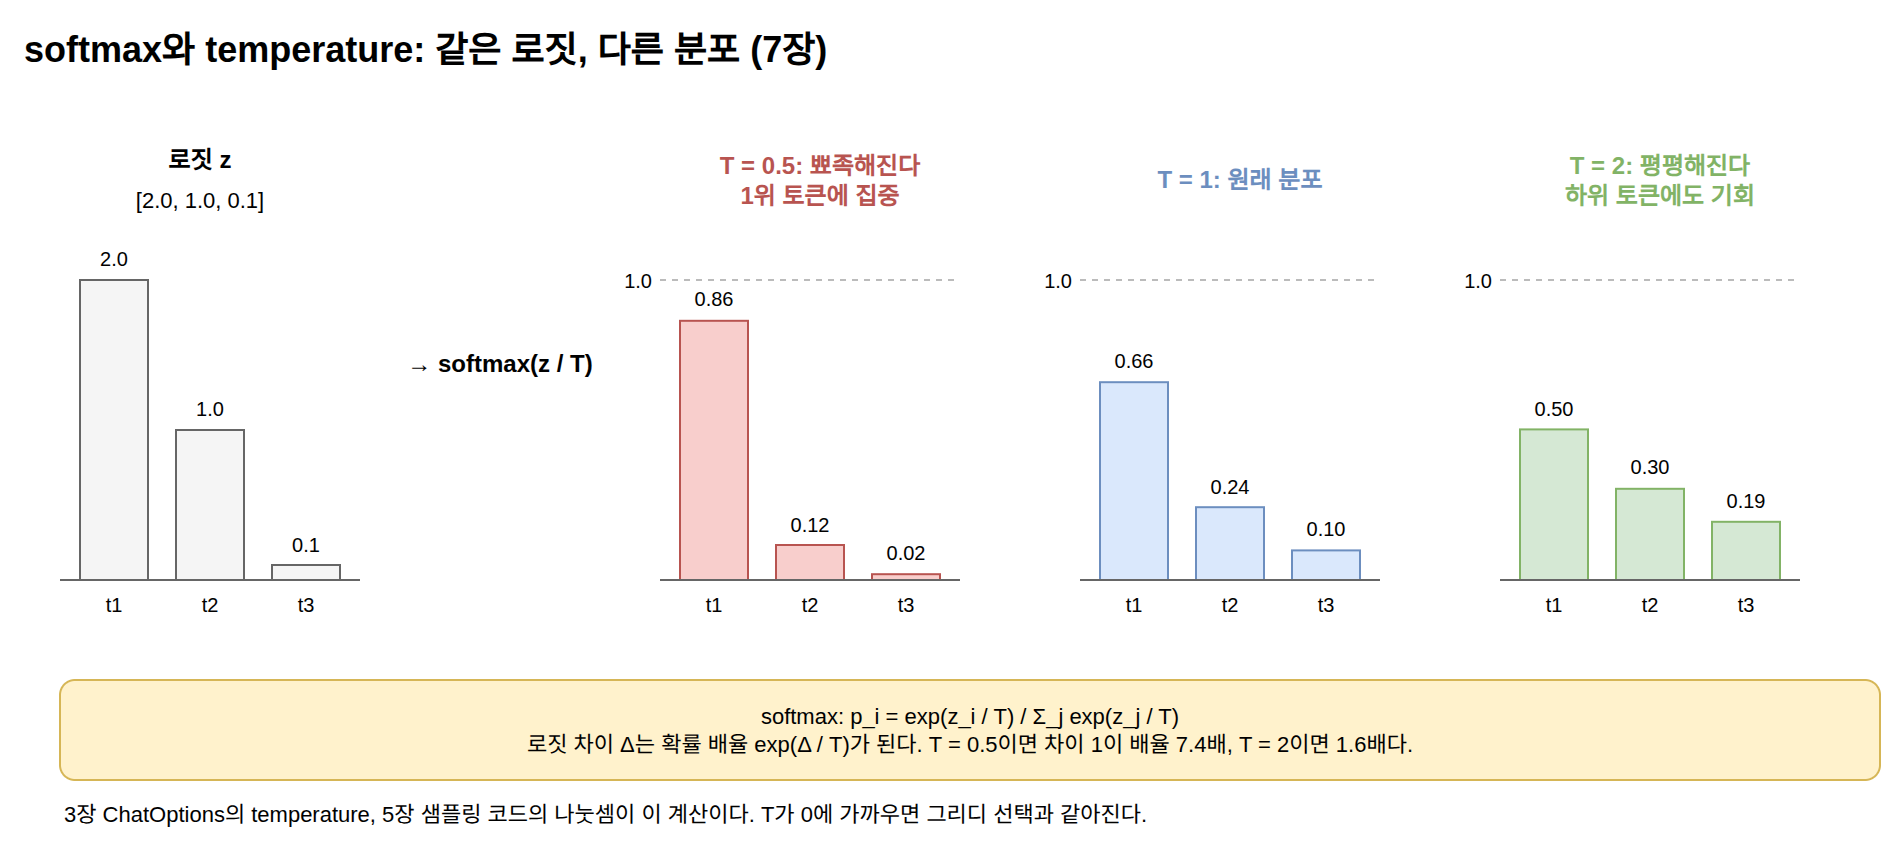

The diagram above was exported from draw.io. Its source (the exported page's mxGraphModel, read from the mxfile embedded in the PNG):
<mxGraphModel dx="1200" dy="800" grid="1" gridSize="10" guides="1" tooltips="1" connect="1" arrows="1" fold="1" page="1" pageScale="1" pageWidth="1000" pageHeight="440" math="0" shadow="0">
  <root>
    <mxCell id="0" />
    <mxCell id="1" parent="0" />
    <mxCell id="c1" value="softmax와 temperature: 같은 로짓, 다른 분포 (7장)" style="text;html=1;fontSize=18;fontStyle=1;align=left;verticalAlign=middle;" vertex="1" parent="1">
      <mxGeometry x="40.0" y="20.0" width="900.0" height="30.0" as="geometry" />
    </mxCell>
    <mxCell id="c2" value="로짓 z" style="text;html=1;fontSize=12;align=center;verticalAlign=middle;whiteSpace=wrap;fontStyle=1;" vertex="1" parent="1">
      <mxGeometry x="60.0" y="80.0" width="140.0" height="20.0" as="geometry" />
    </mxCell>
    <mxCell id="c3" value="[2.0, 1.0, 0.1]" style="text;html=1;fontSize=11;align=center;verticalAlign=middle;whiteSpace=wrap;" vertex="1" parent="1">
      <mxGeometry x="60.0" y="100.0" width="140.0" height="20.0" as="geometry" />
    </mxCell>
    <mxCell id="c4" value="" style="rounded=0;whiteSpace=wrap;html=1;fillColor=#f5f5f5;strokeColor=#666666;" vertex="1" parent="1">
      <mxGeometry x="70.0" y="150.0" width="34.0" height="150.0" as="geometry" />
    </mxCell>
    <mxCell id="c5" value="2.0" style="text;html=1;fontSize=10;align=center;verticalAlign=middle;whiteSpace=wrap;" vertex="1" parent="1">
      <mxGeometry x="62.0" y="130.0" width="50.0" height="18.0" as="geometry" />
    </mxCell>
    <mxCell id="c6" value="t1" style="text;html=1;fontSize=10;align=center;verticalAlign=middle;whiteSpace=wrap;" vertex="1" parent="1">
      <mxGeometry x="70.0" y="304.0" width="34.0" height="16.0" as="geometry" />
    </mxCell>
    <mxCell id="c7" value="" style="rounded=0;whiteSpace=wrap;html=1;fillColor=#f5f5f5;strokeColor=#666666;" vertex="1" parent="1">
      <mxGeometry x="118.0" y="225.0" width="34.0" height="75.0" as="geometry" />
    </mxCell>
    <mxCell id="c8" value="1.0" style="text;html=1;fontSize=10;align=center;verticalAlign=middle;whiteSpace=wrap;" vertex="1" parent="1">
      <mxGeometry x="110.0" y="205.0" width="50.0" height="18.0" as="geometry" />
    </mxCell>
    <mxCell id="c9" value="t2" style="text;html=1;fontSize=10;align=center;verticalAlign=middle;whiteSpace=wrap;" vertex="1" parent="1">
      <mxGeometry x="118.0" y="304.0" width="34.0" height="16.0" as="geometry" />
    </mxCell>
    <mxCell id="c10" value="" style="rounded=0;whiteSpace=wrap;html=1;fillColor=#f5f5f5;strokeColor=#666666;" vertex="1" parent="1">
      <mxGeometry x="166.0" y="292.5" width="34.0" height="7.5" as="geometry" />
    </mxCell>
    <mxCell id="c11" value="0.1" style="text;html=1;fontSize=10;align=center;verticalAlign=middle;whiteSpace=wrap;" vertex="1" parent="1">
      <mxGeometry x="158.0" y="272.5" width="50.0" height="18.0" as="geometry" />
    </mxCell>
    <mxCell id="c12" value="t3" style="text;html=1;fontSize=10;align=center;verticalAlign=middle;whiteSpace=wrap;" vertex="1" parent="1">
      <mxGeometry x="166.0" y="304.0" width="34.0" height="16.0" as="geometry" />
    </mxCell>
    <mxCell id="c13" value="" style="edgeStyle=none;html=1;strokeColor=#666666;strokeWidth=1;endArrow=none;" edge="1" parent="1">
      <mxGeometry relative="1" as="geometry">
        <mxPoint x="60.0" y="300.0" as="sourcePoint" />
        <mxPoint x="210.0" y="300.0" as="targetPoint" />
        <Array as="points" />
      </mxGeometry>
    </mxCell>
    <mxCell id="c14" value="→ softmax(z / T)" style="text;html=1;fontSize=12;align=center;verticalAlign=middle;whiteSpace=wrap;fontStyle=1;" vertex="1" parent="1">
      <mxGeometry x="215.0" y="180.0" width="130.0" height="24.0" as="geometry" />
    </mxCell>
    <mxCell id="c15" value="T = 0.5: 뾰족해진다&lt;br&gt;1위 토큰에 집중" style="text;html=1;fontSize=12;align=center;verticalAlign=middle;whiteSpace=wrap;fontStyle=1;fontColor=#b85450;" vertex="1" parent="1">
      <mxGeometry x="350.0" y="80.0" width="180.0" height="40.0" as="geometry" />
    </mxCell>
    <mxCell id="c16" value="" style="rounded=0;whiteSpace=wrap;html=1;fillColor=#f8cecc;strokeColor=#b85450;" vertex="1" parent="1">
      <mxGeometry x="370.0" y="170.4" width="34.0" height="129.6" as="geometry" />
    </mxCell>
    <mxCell id="c17" value="0.86" style="text;html=1;fontSize=10;align=center;verticalAlign=middle;whiteSpace=wrap;" vertex="1" parent="1">
      <mxGeometry x="362.0" y="150.4" width="50.0" height="18.0" as="geometry" />
    </mxCell>
    <mxCell id="c18" value="t1" style="text;html=1;fontSize=10;align=center;verticalAlign=middle;whiteSpace=wrap;" vertex="1" parent="1">
      <mxGeometry x="370.0" y="304.0" width="34.0" height="16.0" as="geometry" />
    </mxCell>
    <mxCell id="c19" value="" style="rounded=0;whiteSpace=wrap;html=1;fillColor=#f8cecc;strokeColor=#b85450;" vertex="1" parent="1">
      <mxGeometry x="418.0" y="282.5" width="34.0" height="17.5" as="geometry" />
    </mxCell>
    <mxCell id="c20" value="0.12" style="text;html=1;fontSize=10;align=center;verticalAlign=middle;whiteSpace=wrap;" vertex="1" parent="1">
      <mxGeometry x="410.0" y="262.5" width="50.0" height="18.0" as="geometry" />
    </mxCell>
    <mxCell id="c21" value="t2" style="text;html=1;fontSize=10;align=center;verticalAlign=middle;whiteSpace=wrap;" vertex="1" parent="1">
      <mxGeometry x="418.0" y="304.0" width="34.0" height="16.0" as="geometry" />
    </mxCell>
    <mxCell id="c22" value="" style="rounded=0;whiteSpace=wrap;html=1;fillColor=#f8cecc;strokeColor=#b85450;" vertex="1" parent="1">
      <mxGeometry x="466.0" y="297.1" width="34.0" height="2.9" as="geometry" />
    </mxCell>
    <mxCell id="c23" value="0.02" style="text;html=1;fontSize=10;align=center;verticalAlign=middle;whiteSpace=wrap;" vertex="1" parent="1">
      <mxGeometry x="458.0" y="277.1" width="50.0" height="18.0" as="geometry" />
    </mxCell>
    <mxCell id="c24" value="t3" style="text;html=1;fontSize=10;align=center;verticalAlign=middle;whiteSpace=wrap;" vertex="1" parent="1">
      <mxGeometry x="466.0" y="304.0" width="34.0" height="16.0" as="geometry" />
    </mxCell>
    <mxCell id="c25" value="" style="edgeStyle=none;html=1;strokeColor=#666666;strokeWidth=1;endArrow=none;" edge="1" parent="1">
      <mxGeometry relative="1" as="geometry">
        <mxPoint x="360.0" y="300.0" as="sourcePoint" />
        <mxPoint x="510.0" y="300.0" as="targetPoint" />
        <Array as="points" />
      </mxGeometry>
    </mxCell>
    <mxCell id="c26" value="" style="edgeStyle=none;html=1;strokeColor=#bbbbbb;strokeWidth=1;endArrow=none;dashed=1;" edge="1" parent="1">
      <mxGeometry relative="1" as="geometry">
        <mxPoint x="360.0" y="150.0" as="sourcePoint" />
        <mxPoint x="510.0" y="150.0" as="targetPoint" />
        <Array as="points" />
      </mxGeometry>
    </mxCell>
    <mxCell id="c27" value="1.0" style="text;html=1;fontSize=10;align=right;verticalAlign=middle;whiteSpace=wrap;" vertex="1" parent="1">
      <mxGeometry x="330.0" y="142.0" width="28.0" height="16.0" as="geometry" />
    </mxCell>
    <mxCell id="c28" value="T = 1: 원래 분포" style="text;html=1;fontSize=12;align=center;verticalAlign=middle;whiteSpace=wrap;fontStyle=1;fontColor=#6c8ebf;" vertex="1" parent="1">
      <mxGeometry x="560.0" y="80.0" width="180.0" height="40.0" as="geometry" />
    </mxCell>
    <mxCell id="c29" value="" style="rounded=0;whiteSpace=wrap;html=1;fillColor=#dae8fc;strokeColor=#6c8ebf;" vertex="1" parent="1">
      <mxGeometry x="580.0" y="201.1" width="34.0" height="98.9" as="geometry" />
    </mxCell>
    <mxCell id="c30" value="0.66" style="text;html=1;fontSize=10;align=center;verticalAlign=middle;whiteSpace=wrap;" vertex="1" parent="1">
      <mxGeometry x="572.0" y="181.1" width="50.0" height="18.0" as="geometry" />
    </mxCell>
    <mxCell id="c31" value="t1" style="text;html=1;fontSize=10;align=center;verticalAlign=middle;whiteSpace=wrap;" vertex="1" parent="1">
      <mxGeometry x="580.0" y="304.0" width="34.0" height="16.0" as="geometry" />
    </mxCell>
    <mxCell id="c32" value="" style="rounded=0;whiteSpace=wrap;html=1;fillColor=#dae8fc;strokeColor=#6c8ebf;" vertex="1" parent="1">
      <mxGeometry x="628.0" y="263.6" width="34.0" height="36.4" as="geometry" />
    </mxCell>
    <mxCell id="c33" value="0.24" style="text;html=1;fontSize=10;align=center;verticalAlign=middle;whiteSpace=wrap;" vertex="1" parent="1">
      <mxGeometry x="620.0" y="243.6" width="50.0" height="18.0" as="geometry" />
    </mxCell>
    <mxCell id="c34" value="t2" style="text;html=1;fontSize=10;align=center;verticalAlign=middle;whiteSpace=wrap;" vertex="1" parent="1">
      <mxGeometry x="628.0" y="304.0" width="34.0" height="16.0" as="geometry" />
    </mxCell>
    <mxCell id="c35" value="" style="rounded=0;whiteSpace=wrap;html=1;fillColor=#dae8fc;strokeColor=#6c8ebf;" vertex="1" parent="1">
      <mxGeometry x="676.0" y="285.2" width="34.0" height="14.8" as="geometry" />
    </mxCell>
    <mxCell id="c36" value="0.10" style="text;html=1;fontSize=10;align=center;verticalAlign=middle;whiteSpace=wrap;" vertex="1" parent="1">
      <mxGeometry x="668.0" y="265.2" width="50.0" height="18.0" as="geometry" />
    </mxCell>
    <mxCell id="c37" value="t3" style="text;html=1;fontSize=10;align=center;verticalAlign=middle;whiteSpace=wrap;" vertex="1" parent="1">
      <mxGeometry x="676.0" y="304.0" width="34.0" height="16.0" as="geometry" />
    </mxCell>
    <mxCell id="c38" value="" style="edgeStyle=none;html=1;strokeColor=#666666;strokeWidth=1;endArrow=none;" edge="1" parent="1">
      <mxGeometry relative="1" as="geometry">
        <mxPoint x="570.0" y="300.0" as="sourcePoint" />
        <mxPoint x="720.0" y="300.0" as="targetPoint" />
        <Array as="points" />
      </mxGeometry>
    </mxCell>
    <mxCell id="c39" value="" style="edgeStyle=none;html=1;strokeColor=#bbbbbb;strokeWidth=1;endArrow=none;dashed=1;" edge="1" parent="1">
      <mxGeometry relative="1" as="geometry">
        <mxPoint x="570.0" y="150.0" as="sourcePoint" />
        <mxPoint x="720.0" y="150.0" as="targetPoint" />
        <Array as="points" />
      </mxGeometry>
    </mxCell>
    <mxCell id="c40" value="1.0" style="text;html=1;fontSize=10;align=right;verticalAlign=middle;whiteSpace=wrap;" vertex="1" parent="1">
      <mxGeometry x="540.0" y="142.0" width="28.0" height="16.0" as="geometry" />
    </mxCell>
    <mxCell id="c41" value="T = 2: 평평해진다&lt;br&gt;하위 토큰에도 기회" style="text;html=1;fontSize=12;align=center;verticalAlign=middle;whiteSpace=wrap;fontStyle=1;fontColor=#82b366;" vertex="1" parent="1">
      <mxGeometry x="770.0" y="80.0" width="180.0" height="40.0" as="geometry" />
    </mxCell>
    <mxCell id="c42" value="" style="rounded=0;whiteSpace=wrap;html=1;fillColor=#d5e8d4;strokeColor=#82b366;" vertex="1" parent="1">
      <mxGeometry x="790.0" y="224.7" width="34.0" height="75.3" as="geometry" />
    </mxCell>
    <mxCell id="c43" value="0.50" style="text;html=1;fontSize=10;align=center;verticalAlign=middle;whiteSpace=wrap;" vertex="1" parent="1">
      <mxGeometry x="782.0" y="204.7" width="50.0" height="18.0" as="geometry" />
    </mxCell>
    <mxCell id="c44" value="t1" style="text;html=1;fontSize=10;align=center;verticalAlign=middle;whiteSpace=wrap;" vertex="1" parent="1">
      <mxGeometry x="790.0" y="304.0" width="34.0" height="16.0" as="geometry" />
    </mxCell>
    <mxCell id="c45" value="" style="rounded=0;whiteSpace=wrap;html=1;fillColor=#d5e8d4;strokeColor=#82b366;" vertex="1" parent="1">
      <mxGeometry x="838.0" y="254.4" width="34.0" height="45.6" as="geometry" />
    </mxCell>
    <mxCell id="c46" value="0.30" style="text;html=1;fontSize=10;align=center;verticalAlign=middle;whiteSpace=wrap;" vertex="1" parent="1">
      <mxGeometry x="830.0" y="234.4" width="50.0" height="18.0" as="geometry" />
    </mxCell>
    <mxCell id="c47" value="t2" style="text;html=1;fontSize=10;align=center;verticalAlign=middle;whiteSpace=wrap;" vertex="1" parent="1">
      <mxGeometry x="838.0" y="304.0" width="34.0" height="16.0" as="geometry" />
    </mxCell>
    <mxCell id="c48" value="" style="rounded=0;whiteSpace=wrap;html=1;fillColor=#d5e8d4;strokeColor=#82b366;" vertex="1" parent="1">
      <mxGeometry x="886.0" y="270.9" width="34.0" height="29.1" as="geometry" />
    </mxCell>
    <mxCell id="c49" value="0.19" style="text;html=1;fontSize=10;align=center;verticalAlign=middle;whiteSpace=wrap;" vertex="1" parent="1">
      <mxGeometry x="878.0" y="250.9" width="50.0" height="18.0" as="geometry" />
    </mxCell>
    <mxCell id="c50" value="t3" style="text;html=1;fontSize=10;align=center;verticalAlign=middle;whiteSpace=wrap;" vertex="1" parent="1">
      <mxGeometry x="886.0" y="304.0" width="34.0" height="16.0" as="geometry" />
    </mxCell>
    <mxCell id="c51" value="" style="edgeStyle=none;html=1;strokeColor=#666666;strokeWidth=1;endArrow=none;" edge="1" parent="1">
      <mxGeometry relative="1" as="geometry">
        <mxPoint x="780.0" y="300.0" as="sourcePoint" />
        <mxPoint x="930.0" y="300.0" as="targetPoint" />
        <Array as="points" />
      </mxGeometry>
    </mxCell>
    <mxCell id="c52" value="" style="edgeStyle=none;html=1;strokeColor=#bbbbbb;strokeWidth=1;endArrow=none;dashed=1;" edge="1" parent="1">
      <mxGeometry relative="1" as="geometry">
        <mxPoint x="780.0" y="150.0" as="sourcePoint" />
        <mxPoint x="930.0" y="150.0" as="targetPoint" />
        <Array as="points" />
      </mxGeometry>
    </mxCell>
    <mxCell id="c53" value="1.0" style="text;html=1;fontSize=10;align=right;verticalAlign=middle;whiteSpace=wrap;" vertex="1" parent="1">
      <mxGeometry x="750.0" y="142.0" width="28.0" height="16.0" as="geometry" />
    </mxCell>
    <mxCell id="c54" value="softmax: p_i = exp(z_i / T) / Σ_j exp(z_j / T)&lt;br&gt;로짓 차이 Δ는 확률 배율 exp(Δ / T)가 된다. T = 0.5이면 차이 1이 배율 7.4배, T = 2이면 1.6배다." style="rounded=1;whiteSpace=wrap;html=1;fillColor=#fff2cc;strokeColor=#d6b656;fontSize=11;align=center;" vertex="1" parent="1">
      <mxGeometry x="60.0" y="350.0" width="910.0" height="50.0" as="geometry" />
    </mxCell>
    <mxCell id="c55" value="3장 ChatOptions의 temperature, 5장 샘플링 코드의 나눗셈이 이 계산이다. T가 0에 가까우면 그리디 선택과 같아진다." style="text;html=1;fontSize=11;align=left;verticalAlign=middle;whiteSpace=wrap;" vertex="1" parent="1">
      <mxGeometry x="60.0" y="405.0" width="910.0" height="24.0" as="geometry" />
    </mxCell>
  </root>
</mxGraphModel>